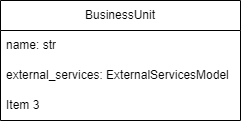

The diagram above was exported from draw.io. Its source (the exported page's mxGraphModel, read from the mxfile embedded in the PNG):
<mxGraphModel dx="1058" dy="603" grid="1" gridSize="10" guides="1" tooltips="1" connect="1" arrows="1" fold="1" page="1" pageScale="1" pageWidth="827" pageHeight="1169" background="none" math="0" shadow="0">
  <root>
    <mxCell id="0" />
    <mxCell id="1" parent="0" />
    <mxCell id="2" value="BusinessUnit" style="swimlane;fontStyle=0;childLayout=stackLayout;horizontal=1;startSize=30;horizontalStack=0;resizeParent=1;resizeParentMax=0;resizeLast=0;collapsible=1;marginBottom=0;whiteSpace=wrap;html=1;hachureGap=4;fontFamily=Helvetica;fontSize=12;swimlaneLine=1;glass=0;shadow=0;rounded=0;" vertex="1" parent="1">
      <mxGeometry x="180" y="210" width="240" height="120" as="geometry" />
    </mxCell>
    <mxCell id="3" value="name: str" style="text;strokeColor=none;fillColor=none;align=left;verticalAlign=middle;spacingLeft=4;spacingRight=4;overflow=hidden;points=[[0,0.5],[1,0.5]];portConstraint=eastwest;rotatable=0;whiteSpace=wrap;html=1;fontSize=12;hachureGap=4;fontFamily=Helvetica;swimlaneLine=1;glass=0;shadow=0;rounded=0;" vertex="1" parent="2">
      <mxGeometry y="30" width="240" height="30" as="geometry" />
    </mxCell>
    <mxCell id="4" value="external_services: ExternalServicesModel" style="text;strokeColor=none;fillColor=none;align=left;verticalAlign=middle;spacingLeft=4;spacingRight=4;overflow=hidden;points=[[0,0.5],[1,0.5]];portConstraint=eastwest;rotatable=0;whiteSpace=wrap;html=1;fontSize=12;hachureGap=4;fontFamily=Helvetica;swimlaneLine=1;glass=0;shadow=0;rounded=0;" vertex="1" parent="2">
      <mxGeometry y="60" width="240" height="30" as="geometry" />
    </mxCell>
    <mxCell id="5" value="Item 3" style="text;strokeColor=none;fillColor=none;align=left;verticalAlign=middle;spacingLeft=4;spacingRight=4;overflow=hidden;points=[[0,0.5],[1,0.5]];portConstraint=eastwest;rotatable=0;whiteSpace=wrap;html=1;fontSize=12;hachureGap=4;fontFamily=Helvetica;swimlaneLine=1;glass=0;shadow=0;rounded=0;" vertex="1" parent="2">
      <mxGeometry y="90" width="240" height="30" as="geometry" />
    </mxCell>
  </root>
</mxGraphModel>